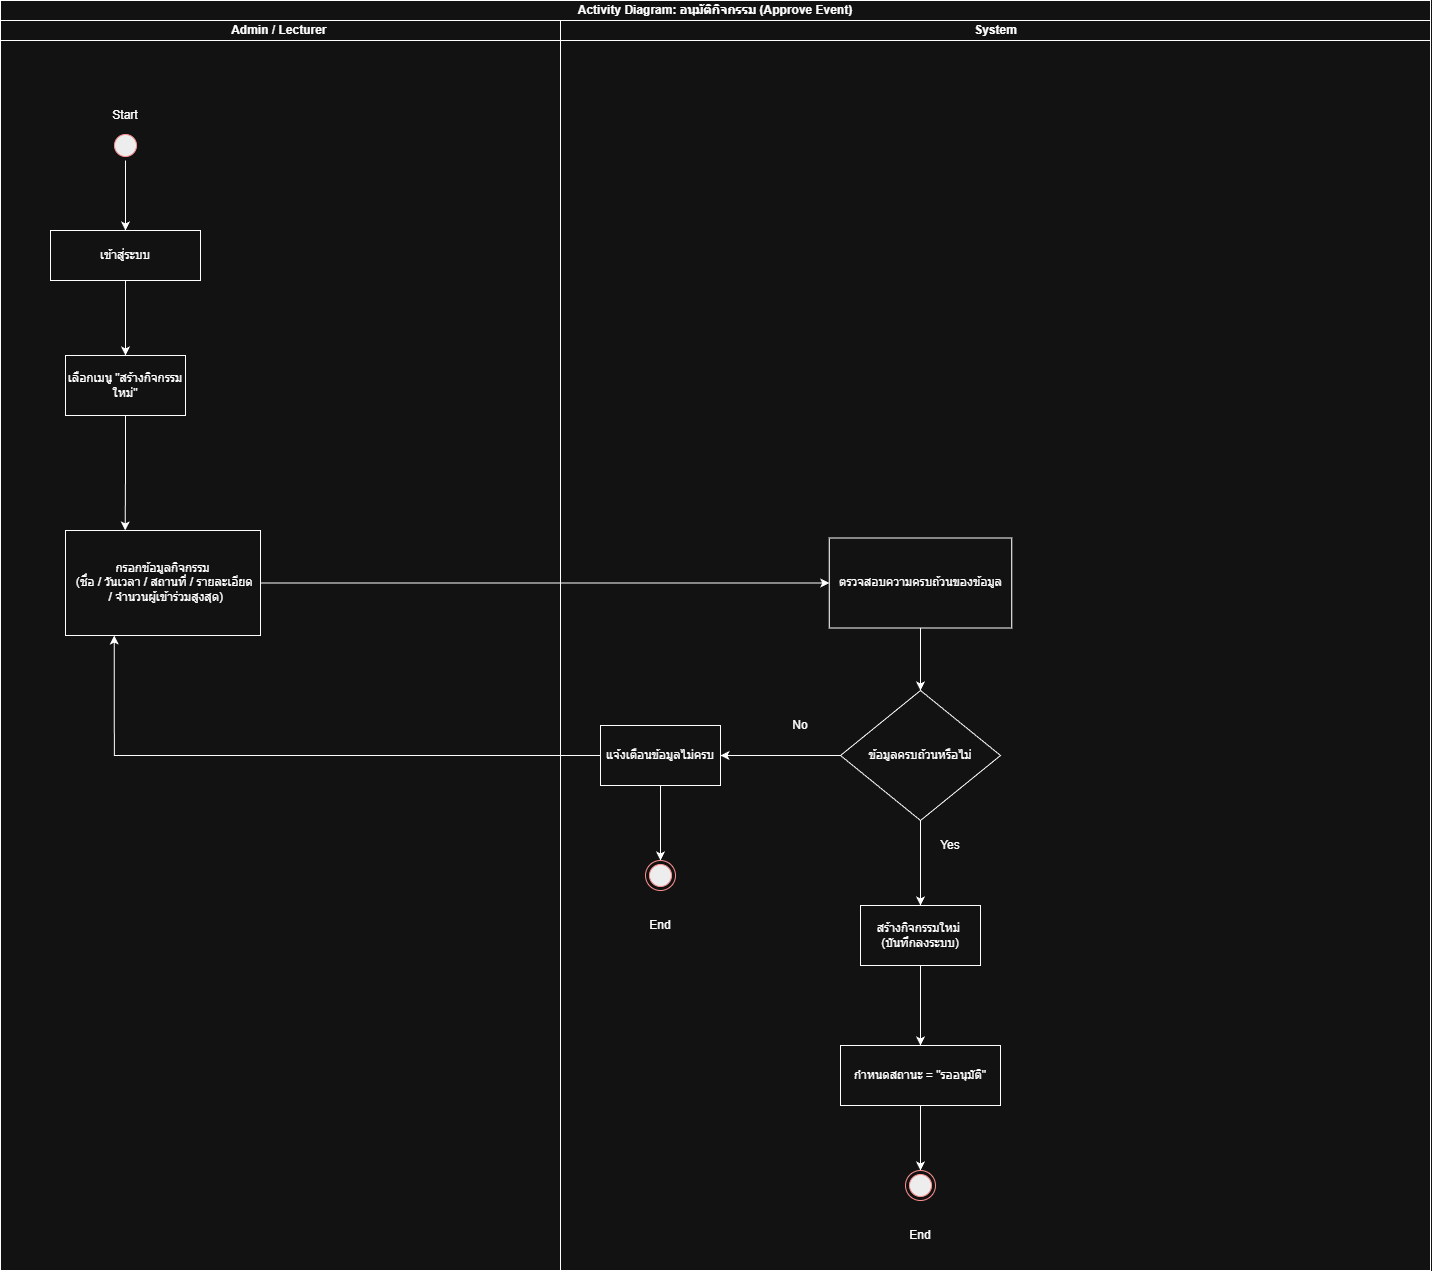

The diagram above was exported from draw.io. Its source (the exported page's mxGraphModel, read from the mxfile embedded in the PNG):
<mxGraphModel dx="1550" dy="69" grid="1" gridSize="10" guides="1" tooltips="1" connect="1" arrows="1" fold="1" page="1" pageScale="1" pageWidth="827" pageHeight="1169" math="0" shadow="0">
  <root>
    <mxCell id="0" />
    <mxCell id="1" parent="0" />
    <mxCell id="EVCQTTVYRR9_SkweVwd2-377" parent="1" style="swimlane;html=1;childLayout=stackLayout;resizeParent=1;resizeParentMax=0;startSize=20;whiteSpace=wrap;" value=" Activity Diagram: อนุมัติกิจกรรม (Approve Event)" vertex="1">
      <mxGeometry height="1270" width="1430" x="1450" y="1330" as="geometry" />
    </mxCell>
    <mxCell id="EVCQTTVYRR9_SkweVwd2-378" parent="EVCQTTVYRR9_SkweVwd2-377" style="swimlane;html=1;startSize=20;" value="Admin / Lecturer&amp;nbsp;" vertex="1">
      <mxGeometry height="1250" width="560" y="20" as="geometry" />
    </mxCell>
    <mxCell id="EVCQTTVYRR9_SkweVwd2-379" edge="1" parent="EVCQTTVYRR9_SkweVwd2-378" source="EVCQTTVYRR9_SkweVwd2-380" style="edgeStyle=orthogonalEdgeStyle;rounded=0;orthogonalLoop=1;jettySize=auto;html=1;exitX=0.5;exitY=1;exitDx=0;exitDy=0;entryX=0.5;entryY=0;entryDx=0;entryDy=0;" target="EVCQTTVYRR9_SkweVwd2-382">
      <mxGeometry relative="1" as="geometry" />
    </mxCell>
    <mxCell id="EVCQTTVYRR9_SkweVwd2-380" parent="EVCQTTVYRR9_SkweVwd2-378" style="ellipse;html=1;shape=startState;fillColor=#000000;strokeColor=#ff0000;" value="" vertex="1">
      <mxGeometry height="30" width="30" x="110" y="110" as="geometry" />
    </mxCell>
    <mxCell id="EVCQTTVYRR9_SkweVwd2-381" edge="1" parent="EVCQTTVYRR9_SkweVwd2-378" source="EVCQTTVYRR9_SkweVwd2-382" style="edgeStyle=orthogonalEdgeStyle;rounded=0;orthogonalLoop=1;jettySize=auto;html=1;" target="EVCQTTVYRR9_SkweVwd2-384" value="">
      <mxGeometry relative="1" as="geometry" />
    </mxCell>
    <mxCell id="EVCQTTVYRR9_SkweVwd2-382" parent="EVCQTTVYRR9_SkweVwd2-378" style="html=1;whiteSpace=wrap;" value="เข้าสู่ระบบ" vertex="1">
      <mxGeometry height="50" width="150" x="50" y="210" as="geometry" />
    </mxCell>
    <mxCell id="EVCQTTVYRR9_SkweVwd2-383" parent="EVCQTTVYRR9_SkweVwd2-378" style="text;html=1;whiteSpace=wrap;strokeColor=none;fillColor=none;align=center;verticalAlign=middle;rounded=0;autosize=1;resizable=0;" value="&lt;div&gt;Start&lt;/div&gt;" vertex="1">
      <mxGeometry height="30" width="50" x="100" y="80" as="geometry" />
    </mxCell>
    <mxCell id="EVCQTTVYRR9_SkweVwd2-384" parent="EVCQTTVYRR9_SkweVwd2-378" style="whiteSpace=wrap;html=1;" value="เลือกเมนู &quot;สร้างกิจกรรมใหม่&quot;" vertex="1">
      <mxGeometry height="60" width="120" x="65" y="335" as="geometry" />
    </mxCell>
    <mxCell id="EVCQTTVYRR9_SkweVwd2-385" parent="EVCQTTVYRR9_SkweVwd2-378" style="whiteSpace=wrap;html=1;" value="&lt;div&gt;กรอกข้อมูลกิจกรรม&lt;/div&gt;&lt;div&gt;&amp;nbsp;(ชื่อ / วันเวลา / สถานที่ / รายละเอียด&lt;/div&gt;&lt;div&gt;&amp;nbsp; / จำนวนผู้เข้าร่วมสูงสุด)&lt;/div&gt;" vertex="1">
      <mxGeometry height="105" width="195" x="65" y="510" as="geometry" />
    </mxCell>
    <mxCell id="EVCQTTVYRR9_SkweVwd2-386" edge="1" parent="EVCQTTVYRR9_SkweVwd2-378" source="EVCQTTVYRR9_SkweVwd2-384" style="edgeStyle=orthogonalEdgeStyle;rounded=0;orthogonalLoop=1;jettySize=auto;html=1;exitX=0.5;exitY=1;exitDx=0;exitDy=0;entryX=0.306;entryY=0;entryDx=0;entryDy=0;entryPerimeter=0;" target="EVCQTTVYRR9_SkweVwd2-385">
      <mxGeometry relative="1" as="geometry" />
    </mxCell>
    <mxCell id="EVCQTTVYRR9_SkweVwd2-387" edge="1" parent="EVCQTTVYRR9_SkweVwd2-377" source="EVCQTTVYRR9_SkweVwd2-385" style="edgeStyle=orthogonalEdgeStyle;rounded=0;orthogonalLoop=1;jettySize=auto;html=1;" target="EVCQTTVYRR9_SkweVwd2-405" value="">
      <mxGeometry relative="1" as="geometry" />
    </mxCell>
    <mxCell id="EVCQTTVYRR9_SkweVwd2-388" edge="1" parent="EVCQTTVYRR9_SkweVwd2-377" source="EVCQTTVYRR9_SkweVwd2-394" style="edgeStyle=orthogonalEdgeStyle;rounded=0;orthogonalLoop=1;jettySize=auto;html=1;exitX=0;exitY=0.5;exitDx=0;exitDy=0;entryX=0.25;entryY=1;entryDx=0;entryDy=0;" target="EVCQTTVYRR9_SkweVwd2-385">
      <mxGeometry relative="1" as="geometry" />
    </mxCell>
    <mxCell id="EVCQTTVYRR9_SkweVwd2-389" parent="EVCQTTVYRR9_SkweVwd2-377" style="swimlane;html=1;startSize=20;" value="System" vertex="1">
      <mxGeometry height="1250" width="870" x="560" y="20" as="geometry" />
    </mxCell>
    <mxCell id="EVCQTTVYRR9_SkweVwd2-390" edge="1" parent="EVCQTTVYRR9_SkweVwd2-389" source="EVCQTTVYRR9_SkweVwd2-392" style="edgeStyle=orthogonalEdgeStyle;rounded=0;orthogonalLoop=1;jettySize=auto;html=1;" target="EVCQTTVYRR9_SkweVwd2-394" value="">
      <mxGeometry relative="1" as="geometry" />
    </mxCell>
    <mxCell id="EVCQTTVYRR9_SkweVwd2-391" edge="1" parent="EVCQTTVYRR9_SkweVwd2-389" source="EVCQTTVYRR9_SkweVwd2-392" style="edgeStyle=orthogonalEdgeStyle;rounded=0;orthogonalLoop=1;jettySize=auto;html=1;" target="EVCQTTVYRR9_SkweVwd2-396" value="">
      <mxGeometry relative="1" as="geometry" />
    </mxCell>
    <mxCell id="EVCQTTVYRR9_SkweVwd2-392" parent="EVCQTTVYRR9_SkweVwd2-389" style="rhombus;whiteSpace=wrap;html=1;" value="ข้อมูลครบถ้วนหรือไม่" vertex="1">
      <mxGeometry height="130" width="160" x="280" y="670" as="geometry" />
    </mxCell>
    <mxCell id="EVCQTTVYRR9_SkweVwd2-393" edge="1" parent="EVCQTTVYRR9_SkweVwd2-389" source="EVCQTTVYRR9_SkweVwd2-394" style="edgeStyle=orthogonalEdgeStyle;rounded=0;orthogonalLoop=1;jettySize=auto;html=1;entryX=0.5;entryY=0;entryDx=0;entryDy=0;" target="EVCQTTVYRR9_SkweVwd2-400" value="">
      <mxGeometry relative="1" as="geometry">
        <mxPoint x="100" y="810" as="targetPoint" />
      </mxGeometry>
    </mxCell>
    <mxCell id="EVCQTTVYRR9_SkweVwd2-394" parent="EVCQTTVYRR9_SkweVwd2-389" style="whiteSpace=wrap;html=1;" value="แจ้งเตือนข้อมูลไม่ครบ" vertex="1">
      <mxGeometry height="60" width="120" x="40" y="705" as="geometry" />
    </mxCell>
    <mxCell id="EVCQTTVYRR9_SkweVwd2-395" edge="1" parent="EVCQTTVYRR9_SkweVwd2-389" source="EVCQTTVYRR9_SkweVwd2-396" style="edgeStyle=orthogonalEdgeStyle;rounded=0;orthogonalLoop=1;jettySize=auto;html=1;" target="EVCQTTVYRR9_SkweVwd2-398" value="">
      <mxGeometry relative="1" as="geometry" />
    </mxCell>
    <mxCell id="EVCQTTVYRR9_SkweVwd2-396" parent="EVCQTTVYRR9_SkweVwd2-389" style="whiteSpace=wrap;html=1;" value="&lt;div&gt;สร้างกิจกรรมใหม่&lt;span style=&quot;background-color: transparent; color: light-dark(rgb(0, 0, 0), rgb(255, 255, 255));&quot;&gt;&amp;nbsp; (บันทึกลงระบบ)&lt;/span&gt;&lt;/div&gt;" vertex="1">
      <mxGeometry height="60" width="120" x="300" y="885" as="geometry" />
    </mxCell>
    <mxCell id="EVCQTTVYRR9_SkweVwd2-397" edge="1" parent="EVCQTTVYRR9_SkweVwd2-389" source="EVCQTTVYRR9_SkweVwd2-398" style="edgeStyle=orthogonalEdgeStyle;rounded=0;orthogonalLoop=1;jettySize=auto;html=1;exitX=0.5;exitY=1;exitDx=0;exitDy=0;entryX=0.5;entryY=0;entryDx=0;entryDy=0;" target="EVCQTTVYRR9_SkweVwd2-399">
      <mxGeometry relative="1" as="geometry" />
    </mxCell>
    <mxCell id="EVCQTTVYRR9_SkweVwd2-398" parent="EVCQTTVYRR9_SkweVwd2-389" style="whiteSpace=wrap;html=1;" value="กำหนดสถานะ = &quot;รออนุมัติ&quot;" vertex="1">
      <mxGeometry height="60" width="160" x="280" y="1025" as="geometry" />
    </mxCell>
    <mxCell id="EVCQTTVYRR9_SkweVwd2-399" parent="EVCQTTVYRR9_SkweVwd2-389" style="ellipse;html=1;shape=endState;fillColor=#000000;strokeColor=#ff0000;" value="" vertex="1">
      <mxGeometry height="30" width="30" x="345" y="1150" as="geometry" />
    </mxCell>
    <mxCell id="EVCQTTVYRR9_SkweVwd2-400" parent="EVCQTTVYRR9_SkweVwd2-389" style="ellipse;html=1;shape=endState;fillColor=#000000;strokeColor=#ff0000;" value="" vertex="1">
      <mxGeometry height="30" width="30" x="85" y="840" as="geometry" />
    </mxCell>
    <mxCell id="EVCQTTVYRR9_SkweVwd2-401" parent="EVCQTTVYRR9_SkweVwd2-389" style="text;html=1;whiteSpace=wrap;strokeColor=none;fillColor=none;align=center;verticalAlign=middle;rounded=0;autosize=1;resizable=0;" value="Yes" vertex="1">
      <mxGeometry height="30" width="40" x="370" y="810" as="geometry" />
    </mxCell>
    <mxCell id="EVCQTTVYRR9_SkweVwd2-402" parent="EVCQTTVYRR9_SkweVwd2-389" style="text;html=1;whiteSpace=wrap;strokeColor=none;fillColor=none;align=center;verticalAlign=middle;rounded=0;autosize=1;resizable=0;" value="End" vertex="1">
      <mxGeometry height="30" width="40" x="340" y="1200" as="geometry" />
    </mxCell>
    <mxCell id="EVCQTTVYRR9_SkweVwd2-403" parent="EVCQTTVYRR9_SkweVwd2-389" style="text;html=1;whiteSpace=wrap;strokeColor=none;fillColor=none;align=center;verticalAlign=middle;rounded=0;autosize=1;resizable=0;" value="No" vertex="1">
      <mxGeometry height="30" width="40" x="220" y="690" as="geometry" />
    </mxCell>
    <mxCell id="EVCQTTVYRR9_SkweVwd2-404" edge="1" parent="EVCQTTVYRR9_SkweVwd2-389" source="EVCQTTVYRR9_SkweVwd2-405" style="edgeStyle=orthogonalEdgeStyle;rounded=0;orthogonalLoop=1;jettySize=auto;html=1;exitX=0.5;exitY=1;exitDx=0;exitDy=0;" target="EVCQTTVYRR9_SkweVwd2-392">
      <mxGeometry relative="1" as="geometry" />
    </mxCell>
    <mxCell id="EVCQTTVYRR9_SkweVwd2-405" parent="EVCQTTVYRR9_SkweVwd2-389" style="whiteSpace=wrap;html=1;" value="ตรวจสอบความครบถ้วนของข้อมูล" vertex="1">
      <mxGeometry height="90" width="182.5" x="268.75" y="517.5" as="geometry" />
    </mxCell>
    <mxCell id="EVCQTTVYRR9_SkweVwd2-406" parent="EVCQTTVYRR9_SkweVwd2-389" style="text;html=1;whiteSpace=wrap;strokeColor=none;fillColor=none;align=center;verticalAlign=middle;rounded=0;autosize=1;resizable=0;" value="End" vertex="1">
      <mxGeometry height="30" width="40" x="80" y="890" as="geometry" />
    </mxCell>
  </root>
</mxGraphModel>